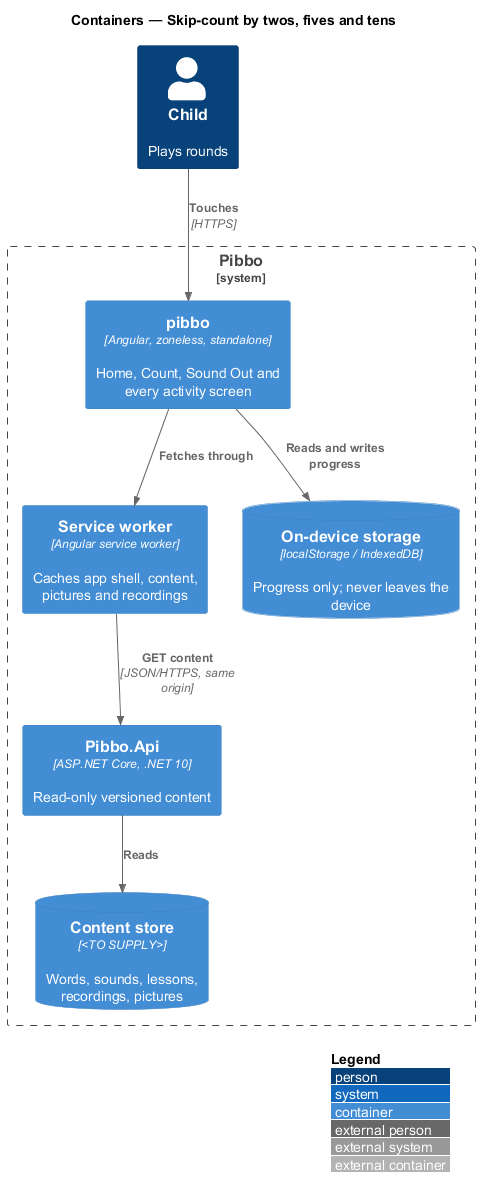

The diagram above was rendered by PlantUML. Its source (embedded in the PNG):
@startuml
!include <C4/C4_Container>
LAYOUT_WITH_LEGEND()
title Containers — Skip-count by twos, fives and tens
Person(child, "Child", "Plays rounds")
System_Boundary(pibbo, "Pibbo") {
  Container(spa, "pibbo", "Angular, zoneless, standalone", "Home, Count, Sound Out and every activity screen")
  Container(sw, "Service worker", "Angular service worker", "Caches app shell, content, pictures and recordings")
  ContainerDb(store, "On-device storage", "localStorage / IndexedDB", "Progress only; never leaves the device")
  Container(api, "Pibbo.Api", "ASP.NET Core, .NET 10", "Read-only versioned content")
  ContainerDb(content, "Content store", "<TO SUPPLY>", "Words, sounds, lessons, recordings, pictures")
}
Rel(child, spa, "Touches", "HTTPS")
Rel(spa, sw, "Fetches through")
Rel(sw, api, "GET content", "JSON/HTTPS, same origin")
Rel(spa, store, "Reads and writes progress")
Rel(api, content, "Reads")
@enduml